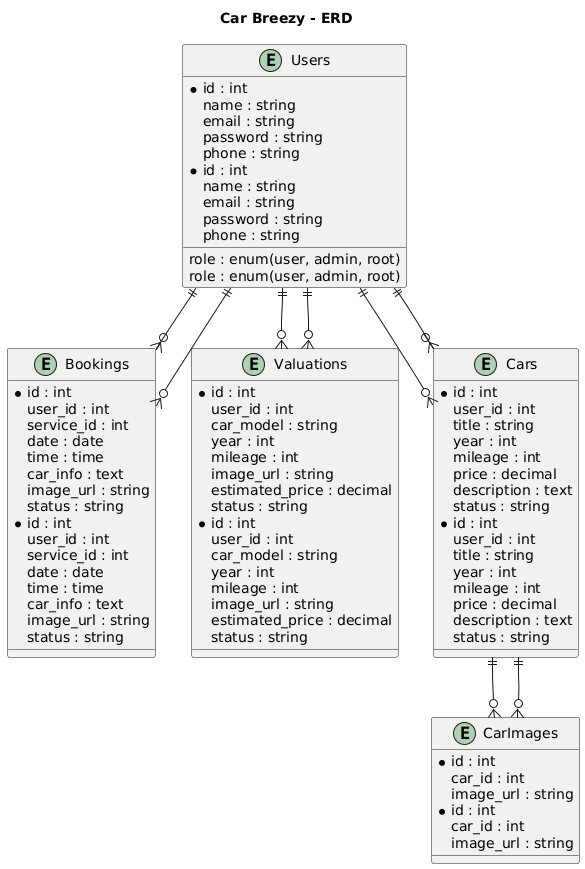

The diagram above was rendered by PlantUML. Its source (embedded in the PNG):
@startuml
title Car Breezy - ERD

entity Users {
  *id : int
  name : string
  email : string
  password : string
  phone : string
  role : enum(user, admin, root)
}

entity Bookings {
  *id : int
  user_id : int
  service_id : int
  date : date
  time : time
  car_info : text
  image_url : string
  status : string
}

entity Valuations {
  *id : int
  user_id : int
  car_model : string
  year : int
  mileage : int
  image_url : string
  estimated_price : decimal
  status : string
}

entity Cars {
  *id : int
  user_id : int
  title : string
  year : int
  mileage : int
  price : decimal
  description : text
  status : string
}

entity CarImages {
  *id : int
  car_id : int
  image_url : string
}

Users ||--o{ Bookings
Users ||--o{ Valuations
Users ||--o{ Cars
Cars ||--o{ CarImages



title Car Breezy - ERD

entity Users {
  *id : int
  name : string
  email : string
  password : string
  phone : string
  role : enum(user, admin, root)
}

entity Bookings {
  *id : int
  user_id : int
  service_id : int
  date : date
  time : time
  car_info : text
  image_url : string
  status : string
}

entity Valuations {
  *id : int
  user_id : int
  car_model : string
  year : int
  mileage : int
  image_url : string
  estimated_price : decimal
  status : string
}

entity Cars {
  *id : int
  user_id : int
  title : string
  year : int
  mileage : int
  price : decimal
  description : text
  status : string
}

entity CarImages {
  *id : int
  car_id : int
  image_url : string
}

Users ||--o{ Bookings
Users ||--o{ Valuations
Users ||--o{ Cars
Cars ||--o{ CarImages
@enduml